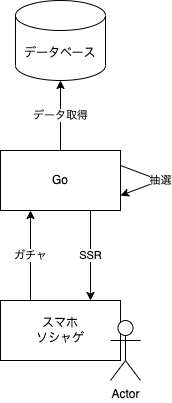

The diagram above was exported from draw.io. Its source (the exported page's mxGraphModel, read from the mxfile embedded in the PNG):
<mxGraphModel dx="719" dy="1049" grid="1" gridSize="10" guides="1" tooltips="1" connect="1" arrows="1" fold="1" page="1" pageScale="1" pageWidth="827" pageHeight="1169" background="#ffffff" math="0" shadow="0">
  <root>
    <mxCell id="0" />
    <mxCell id="1" parent="0" />
    <mxCell id="11" value="ガチャ" style="edgeStyle=none;html=1;exitX=0.25;exitY=0;exitDx=0;exitDy=0;entryX=0.25;entryY=1;entryDx=0;entryDy=0;" parent="1" source="5" target="14" edge="1">
      <mxGeometry relative="1" as="geometry" />
    </mxCell>
    <mxCell id="5" value="スマホ&lt;br&gt;ソシャゲ" style="rounded=0;whiteSpace=wrap;html=1;" parent="1" vertex="1">
      <mxGeometry x="70" y="320" width="120" height="60" as="geometry" />
    </mxCell>
    <mxCell id="12" value="データ取得" style="edgeStyle=none;html=1;exitX=0.5;exitY=0;exitDx=0;exitDy=0;entryX=0.5;entryY=1;entryDx=0;entryDy=0;entryPerimeter=0;" parent="1" source="14" target="8" edge="1">
      <mxGeometry relative="1" as="geometry">
        <mxPoint x="210" y="170" as="sourcePoint" />
      </mxGeometry>
    </mxCell>
    <mxCell id="13" value="SSR" style="edgeStyle=none;html=1;exitX=0.75;exitY=1;exitDx=0;exitDy=0;entryX=0.75;entryY=0;entryDx=0;entryDy=0;" parent="1" source="14" target="5" edge="1">
      <mxGeometry relative="1" as="geometry" />
    </mxCell>
    <mxCell id="8" value="データベース" style="shape=cylinder3;whiteSpace=wrap;html=1;boundedLbl=1;backgroundOutline=1;size=15;" parent="1" vertex="1">
      <mxGeometry x="85" y="20" width="90" height="80" as="geometry" />
    </mxCell>
    <mxCell id="2" value="Actor" style="shape=umlActor;verticalLabelPosition=bottom;verticalAlign=top;html=1;outlineConnect=0;" parent="1" vertex="1">
      <mxGeometry x="180" y="340" width="30" height="60" as="geometry" />
    </mxCell>
    <mxCell id="14" value="Go" style="rounded=0;whiteSpace=wrap;html=1;" parent="1" vertex="1">
      <mxGeometry x="70" y="170" width="120" height="60" as="geometry" />
    </mxCell>
    <mxCell id="15" value="抽選" style="edgeStyle=none;html=1;exitX=1;exitY=0.25;exitDx=0;exitDy=0;entryX=1;entryY=0.75;entryDx=0;entryDy=0;elbow=horizontal;" edge="1" parent="1" source="14" target="14">
      <mxGeometry relative="1" as="geometry">
        <Array as="points">
          <mxPoint x="230" y="200" />
        </Array>
      </mxGeometry>
    </mxCell>
  </root>
</mxGraphModel>